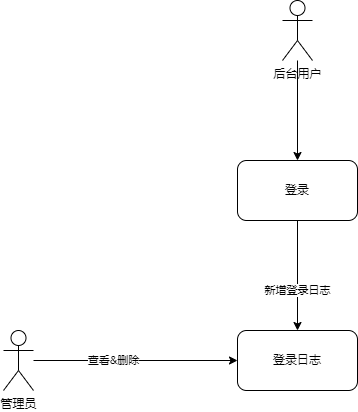

The diagram above was exported from draw.io. Its source (the exported page's mxGraphModel, read from the mxfile embedded in the PNG):
<mxGraphModel dx="1422" dy="865" grid="1" gridSize="10" guides="1" tooltips="1" connect="1" arrows="1" fold="1" page="1" pageScale="1" pageWidth="827" pageHeight="1169" math="0" shadow="0">
  <root>
    <mxCell id="0" />
    <mxCell id="1" parent="0" />
    <mxCell id="6tCvszv5tiRZ5KTD8n6C-4" value="登录日志" style="whiteSpace=wrap;html=1;rounded=1;" vertex="1" parent="1">
      <mxGeometry x="354" y="440" width="120" height="60" as="geometry" />
    </mxCell>
    <mxCell id="6tCvszv5tiRZ5KTD8n6C-10" style="edgeStyle=orthogonalEdgeStyle;rounded=0;orthogonalLoop=1;jettySize=auto;html=1;entryX=0.5;entryY=0;entryDx=0;entryDy=0;" edge="1" parent="1" source="6tCvszv5tiRZ5KTD8n6C-8" target="6tCvszv5tiRZ5KTD8n6C-4">
      <mxGeometry relative="1" as="geometry" />
    </mxCell>
    <mxCell id="6tCvszv5tiRZ5KTD8n6C-11" value="新增登录日志" style="edgeLabel;html=1;align=center;verticalAlign=middle;resizable=0;points=[];" vertex="1" connectable="0" parent="6tCvszv5tiRZ5KTD8n6C-10">
      <mxGeometry x="0.2571" y="-1" relative="1" as="geometry">
        <mxPoint as="offset" />
      </mxGeometry>
    </mxCell>
    <mxCell id="6tCvszv5tiRZ5KTD8n6C-8" value="登录" style="whiteSpace=wrap;html=1;rounded=1;" vertex="1" parent="1">
      <mxGeometry x="354" y="270" width="120" height="60" as="geometry" />
    </mxCell>
    <mxCell id="p3pZUtRqbMFutZwBlQgg-2" style="edgeStyle=orthogonalEdgeStyle;rounded=0;orthogonalLoop=1;jettySize=auto;html=1;" edge="1" parent="1" source="2EK5Cf6Po_Wk47N8cqxo-1" target="6tCvszv5tiRZ5KTD8n6C-4">
      <mxGeometry relative="1" as="geometry" />
    </mxCell>
    <mxCell id="2EK5Cf6Po_Wk47N8cqxo-1" value="管理员" style="shape=umlActor;verticalLabelPosition=bottom;verticalAlign=top;html=1;outlineConnect=0;" vertex="1" parent="1">
      <mxGeometry x="120" y="440" width="30" height="60" as="geometry" />
    </mxCell>
    <mxCell id="p3pZUtRqbMFutZwBlQgg-3" value="&lt;span style=&quot;font-size: 11px; background-color: rgb(255, 255, 255);&quot;&gt;查看&amp;amp;删除&lt;/span&gt;" style="text;html=1;align=center;verticalAlign=middle;resizable=0;points=[];autosize=1;strokeColor=none;fillColor=none;" vertex="1" parent="1">
      <mxGeometry x="195" y="455" width="70" height="30" as="geometry" />
    </mxCell>
    <mxCell id="p3pZUtRqbMFutZwBlQgg-5" style="edgeStyle=orthogonalEdgeStyle;rounded=0;orthogonalLoop=1;jettySize=auto;html=1;" edge="1" parent="1" source="p3pZUtRqbMFutZwBlQgg-4" target="6tCvszv5tiRZ5KTD8n6C-8">
      <mxGeometry relative="1" as="geometry" />
    </mxCell>
    <mxCell id="p3pZUtRqbMFutZwBlQgg-4" value="后台用户" style="shape=umlActor;verticalLabelPosition=bottom;verticalAlign=top;html=1;outlineConnect=0;" vertex="1" parent="1">
      <mxGeometry x="399" y="110" width="30" height="60" as="geometry" />
    </mxCell>
  </root>
</mxGraphModel>